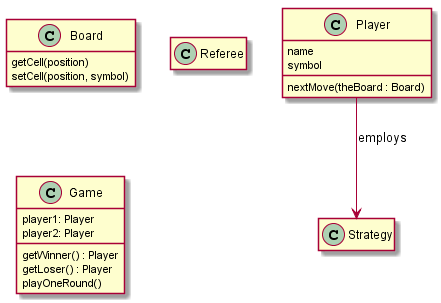

The diagram above was rendered by PlantUML. Its source (embedded in the PNG):
@startuml
hide empty members

class Player {
    name
    symbol

    nextMove(theBoard : Board)
}

class Board {
    getCell(position)
    setCell(position, symbol)
}

class Strategy {
    
}

class Referee {
    
}

class Game {
    player1: Player
    player2: Player

    getWinner() : Player
    getLoser() : Player
    playOneRound()
}


Player --> Strategy: employs

@enduml